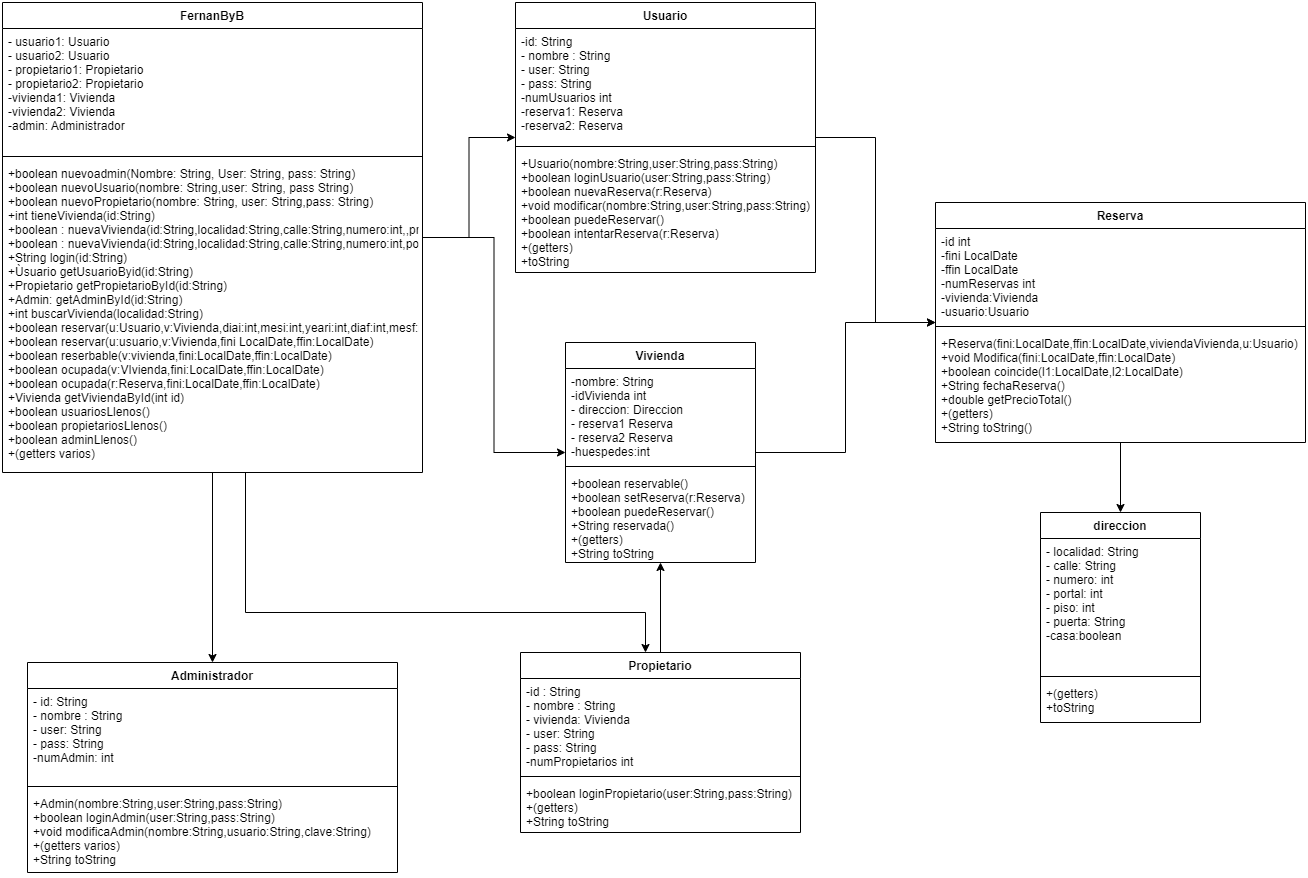

The diagram above was exported from draw.io. Its source (the exported page's mxGraphModel, read from the mxfile embedded in the PNG):
<mxGraphModel dx="2208" dy="802" grid="1" gridSize="10" guides="1" tooltips="1" connect="1" arrows="1" fold="1" page="1" pageScale="1" pageWidth="827" pageHeight="1169" math="0" shadow="0">
  <root>
    <mxCell id="0" />
    <mxCell id="1" parent="0" />
    <mxCell id="oOle2X-h1K1N9SoHLezG-5" style="edgeStyle=orthogonalEdgeStyle;rounded=0;orthogonalLoop=1;jettySize=auto;html=1;" edge="1" parent="1" source="jN_nPa4Cm4oCaShNH3PP-1" target="uW5VmN5akrV5gZPg2zZA-5">
      <mxGeometry relative="1" as="geometry" />
    </mxCell>
    <mxCell id="jN_nPa4Cm4oCaShNH3PP-1" value="Usuario" style="swimlane;fontStyle=1;align=center;verticalAlign=top;childLayout=stackLayout;horizontal=1;startSize=26;horizontalStack=0;resizeParent=1;resizeParentMax=0;resizeLast=0;collapsible=1;marginBottom=0;" parent="1" vertex="1">
      <mxGeometry x="100" y="90" width="300" height="270" as="geometry">
        <mxRectangle x="340" y="170" width="90" height="30" as="alternateBounds" />
      </mxGeometry>
    </mxCell>
    <mxCell id="jN_nPa4Cm4oCaShNH3PP-2" value="-id: String&#10;- nombre : String&#10;- user: String&#10;- pass: String&#10;-numUsuarios int&#10;-reserva1: Reserva&#10;-reserva2: Reserva" style="text;strokeColor=none;fillColor=none;align=left;verticalAlign=top;spacingLeft=4;spacingRight=4;overflow=hidden;rotatable=0;points=[[0,0.5],[1,0.5]];portConstraint=eastwest;" parent="jN_nPa4Cm4oCaShNH3PP-1" vertex="1">
      <mxGeometry y="26" width="300" height="114" as="geometry" />
    </mxCell>
    <mxCell id="jN_nPa4Cm4oCaShNH3PP-3" value="" style="line;strokeWidth=1;fillColor=none;align=left;verticalAlign=middle;spacingTop=-1;spacingLeft=3;spacingRight=3;rotatable=0;labelPosition=right;points=[];portConstraint=eastwest;strokeColor=inherit;" parent="jN_nPa4Cm4oCaShNH3PP-1" vertex="1">
      <mxGeometry y="140" width="300" height="8" as="geometry" />
    </mxCell>
    <mxCell id="jN_nPa4Cm4oCaShNH3PP-4" value="+Usuario(nombre:String,user:String,pass:String)&#10;+boolean loginUsuario(user:String,pass:String)&#10;+boolean nuevaReserva(r:Reserva)&#10;+void modificar(nombre:String,user:String,pass:String)&#10;+boolean puedeReservar()&#10;+boolean intentarReserva(r:Reserva)&#10;+(getters)&#10;+toString&#10;" style="text;strokeColor=none;fillColor=none;align=left;verticalAlign=top;spacingLeft=4;spacingRight=4;overflow=hidden;rotatable=0;points=[[0,0.5],[1,0.5]];portConstraint=eastwest;" parent="jN_nPa4Cm4oCaShNH3PP-1" vertex="1">
      <mxGeometry y="148" width="300" height="122" as="geometry" />
    </mxCell>
    <mxCell id="oOle2X-h1K1N9SoHLezG-9" style="edgeStyle=orthogonalEdgeStyle;rounded=0;orthogonalLoop=1;jettySize=auto;html=1;" edge="1" parent="1" source="jN_nPa4Cm4oCaShNH3PP-5" target="jN_nPa4Cm4oCaShNH3PP-10">
      <mxGeometry relative="1" as="geometry" />
    </mxCell>
    <mxCell id="jN_nPa4Cm4oCaShNH3PP-5" value="Propietario" style="swimlane;fontStyle=1;align=center;verticalAlign=top;childLayout=stackLayout;horizontal=1;startSize=26;horizontalStack=0;resizeParent=1;resizeParentMax=0;resizeLast=0;collapsible=1;marginBottom=0;" parent="1" vertex="1">
      <mxGeometry x="105" y="740" width="280" height="180" as="geometry">
        <mxRectangle x="330" y="470" width="100" height="30" as="alternateBounds" />
      </mxGeometry>
    </mxCell>
    <mxCell id="jN_nPa4Cm4oCaShNH3PP-6" value="-id : String&#10;- nombre : String&#10;- vivienda: Vivienda&#10;- user: String&#10;- pass: String&#10;-numPropietarios int" style="text;strokeColor=none;fillColor=none;align=left;verticalAlign=top;spacingLeft=4;spacingRight=4;overflow=hidden;rotatable=0;points=[[0,0.5],[1,0.5]];portConstraint=eastwest;" parent="jN_nPa4Cm4oCaShNH3PP-5" vertex="1">
      <mxGeometry y="26" width="280" height="94" as="geometry" />
    </mxCell>
    <mxCell id="jN_nPa4Cm4oCaShNH3PP-7" value="" style="line;strokeWidth=1;fillColor=none;align=left;verticalAlign=middle;spacingTop=-1;spacingLeft=3;spacingRight=3;rotatable=0;labelPosition=right;points=[];portConstraint=eastwest;strokeColor=inherit;" parent="jN_nPa4Cm4oCaShNH3PP-5" vertex="1">
      <mxGeometry y="120" width="280" height="8" as="geometry" />
    </mxCell>
    <mxCell id="jN_nPa4Cm4oCaShNH3PP-8" value="+boolean loginPropietario(user:String,pass:String)&#10;+(getters)&#10;+String toString" style="text;strokeColor=none;fillColor=none;align=left;verticalAlign=top;spacingLeft=4;spacingRight=4;overflow=hidden;rotatable=0;points=[[0,0.5],[1,0.5]];portConstraint=eastwest;" parent="jN_nPa4Cm4oCaShNH3PP-5" vertex="1">
      <mxGeometry y="128" width="280" height="52" as="geometry" />
    </mxCell>
    <mxCell id="oOle2X-h1K1N9SoHLezG-4" style="edgeStyle=orthogonalEdgeStyle;rounded=0;orthogonalLoop=1;jettySize=auto;html=1;" edge="1" parent="1" source="jN_nPa4Cm4oCaShNH3PP-10" target="uW5VmN5akrV5gZPg2zZA-5">
      <mxGeometry relative="1" as="geometry" />
    </mxCell>
    <mxCell id="jN_nPa4Cm4oCaShNH3PP-10" value="Vivienda" style="swimlane;fontStyle=1;align=center;verticalAlign=top;childLayout=stackLayout;horizontal=1;startSize=26;horizontalStack=0;resizeParent=1;resizeParentMax=0;resizeLast=0;collapsible=1;marginBottom=0;" parent="1" vertex="1">
      <mxGeometry x="150" y="430" width="190" height="220" as="geometry">
        <mxRectangle x="540" y="760" width="90" height="30" as="alternateBounds" />
      </mxGeometry>
    </mxCell>
    <mxCell id="jN_nPa4Cm4oCaShNH3PP-11" value="-nombre: String&#10;-idVivienda int&#10;- direccion: Direccion&#10;- reserva1 Reserva&#10;- reserva2 Reserva&#10;-huespedes:int" style="text;strokeColor=none;fillColor=none;align=left;verticalAlign=top;spacingLeft=4;spacingRight=4;overflow=hidden;rotatable=0;points=[[0,0.5],[1,0.5]];portConstraint=eastwest;" parent="jN_nPa4Cm4oCaShNH3PP-10" vertex="1">
      <mxGeometry y="26" width="190" height="94" as="geometry" />
    </mxCell>
    <mxCell id="jN_nPa4Cm4oCaShNH3PP-12" value="" style="line;strokeWidth=1;fillColor=none;align=left;verticalAlign=middle;spacingTop=-1;spacingLeft=3;spacingRight=3;rotatable=0;labelPosition=right;points=[];portConstraint=eastwest;strokeColor=inherit;" parent="jN_nPa4Cm4oCaShNH3PP-10" vertex="1">
      <mxGeometry y="120" width="190" height="8" as="geometry" />
    </mxCell>
    <mxCell id="jN_nPa4Cm4oCaShNH3PP-13" value="+boolean reservable()&#10;+boolean setReserva(r:Reserva)&#10;+boolean puedeReservar()&#10;+String reservada()&#10;+(getters)&#10;+String toString" style="text;strokeColor=none;fillColor=none;align=left;verticalAlign=top;spacingLeft=4;spacingRight=4;overflow=hidden;rotatable=0;points=[[0,0.5],[1,0.5]];portConstraint=eastwest;" parent="jN_nPa4Cm4oCaShNH3PP-10" vertex="1">
      <mxGeometry y="128" width="190" height="92" as="geometry" />
    </mxCell>
    <mxCell id="oOle2X-h1K1N9SoHLezG-1" style="edgeStyle=orthogonalEdgeStyle;rounded=0;orthogonalLoop=1;jettySize=auto;html=1;" edge="1" parent="1" source="jN_nPa4Cm4oCaShNH3PP-14" target="jN_nPa4Cm4oCaShNH3PP-18">
      <mxGeometry relative="1" as="geometry" />
    </mxCell>
    <mxCell id="oOle2X-h1K1N9SoHLezG-2" style="edgeStyle=orthogonalEdgeStyle;rounded=0;orthogonalLoop=1;jettySize=auto;html=1;" edge="1" parent="1" source="jN_nPa4Cm4oCaShNH3PP-14" target="jN_nPa4Cm4oCaShNH3PP-1">
      <mxGeometry relative="1" as="geometry" />
    </mxCell>
    <mxCell id="oOle2X-h1K1N9SoHLezG-3" style="edgeStyle=orthogonalEdgeStyle;rounded=0;orthogonalLoop=1;jettySize=auto;html=1;" edge="1" parent="1" source="jN_nPa4Cm4oCaShNH3PP-14" target="jN_nPa4Cm4oCaShNH3PP-10">
      <mxGeometry relative="1" as="geometry" />
    </mxCell>
    <mxCell id="oOle2X-h1K1N9SoHLezG-8" style="edgeStyle=orthogonalEdgeStyle;rounded=0;orthogonalLoop=1;jettySize=auto;html=1;" edge="1" parent="1" source="jN_nPa4Cm4oCaShNH3PP-14" target="jN_nPa4Cm4oCaShNH3PP-5">
      <mxGeometry relative="1" as="geometry">
        <Array as="points">
          <mxPoint x="-170" y="700" />
          <mxPoint x="230" y="700" />
        </Array>
      </mxGeometry>
    </mxCell>
    <mxCell id="jN_nPa4Cm4oCaShNH3PP-14" value="FernanByB" style="swimlane;fontStyle=1;align=center;verticalAlign=top;childLayout=stackLayout;horizontal=1;startSize=26;horizontalStack=0;resizeParent=1;resizeParentMax=0;resizeLast=0;collapsible=1;marginBottom=0;" parent="1" vertex="1">
      <mxGeometry x="-413" y="90" width="420" height="470" as="geometry" />
    </mxCell>
    <mxCell id="jN_nPa4Cm4oCaShNH3PP-15" value="- usuario1: Usuario&#10;- usuario2: Usuario&#10;- propietario1: Propietario&#10;- propietario2: Propietario&#10;-vivienda1: Vivienda&#10;-vivienda2: Vivienda&#10;-admin: Administrador" style="text;strokeColor=none;fillColor=none;align=left;verticalAlign=top;spacingLeft=4;spacingRight=4;overflow=hidden;rotatable=0;points=[[0,0.5],[1,0.5]];portConstraint=eastwest;" parent="jN_nPa4Cm4oCaShNH3PP-14" vertex="1">
      <mxGeometry y="26" width="420" height="124" as="geometry" />
    </mxCell>
    <mxCell id="jN_nPa4Cm4oCaShNH3PP-16" value="" style="line;strokeWidth=1;fillColor=none;align=left;verticalAlign=middle;spacingTop=-1;spacingLeft=3;spacingRight=3;rotatable=0;labelPosition=right;points=[];portConstraint=eastwest;strokeColor=inherit;" parent="jN_nPa4Cm4oCaShNH3PP-14" vertex="1">
      <mxGeometry y="150" width="420" height="8" as="geometry" />
    </mxCell>
    <mxCell id="jN_nPa4Cm4oCaShNH3PP-17" value="+boolean nuevoadmin(Nombre: String, User: String, pass: String)&#10;+boolean nuevoUsuario(nombre: String,user: String, pass String)&#10;+boolean nuevoPropietario(nombre: String, user: String,pass: String)&#10;+int tieneVivienda(id:String)&#10;+boolean : nuevaVivienda(id:String,localidad:String,calle:String,numero:int,,precionoche:int,huespedes:int)&#10;+boolean : nuevaVivienda(id:String,localidad:String,calle:String,numero:int,portal:int,piso:int,puerta:String,precionoche:int,huespedes:int)&#10;+String login(id:String)&#10;+Ùsuario getUsuarioByid(id:String)&#10;+Propietario getPropietarioById(id:String)&#10;+Admin: getAdminById(id:String)&#10;+int buscarVivienda(localidad:String)&#10;+boolean reservar(u:Usuario,v:Vivienda,diai:int,mesi:int,yeari:int,diaf:int,mesf:int,yearf:int)&#10;+boolean reservar(u:usuario,v:Vivienda,fini LocalDate,ffin:LocalDate)&#10;+boolean reserbable(v:vivienda,fini:LocalDate,ffin:LocalDate)&#10;+boolean ocupada(v:VIvienda,fini:LocalDate,ffin:LocalDate)&#10;+boolean ocupada(r:Reserva,fini:LocalDate,ffin:LocalDate)&#10;+Vivienda getViviendaById(int id)&#10;+boolean usuariosLlenos()&#10;+boolean propietariosLlenos()&#10;+boolean adminLlenos()&#10;+(getters varios)&#10;" style="text;strokeColor=none;fillColor=none;align=left;verticalAlign=top;spacingLeft=4;spacingRight=4;overflow=hidden;rotatable=0;points=[[0,0.5],[1,0.5]];portConstraint=eastwest;" parent="jN_nPa4Cm4oCaShNH3PP-14" vertex="1">
      <mxGeometry y="158" width="420" height="312" as="geometry" />
    </mxCell>
    <mxCell id="jN_nPa4Cm4oCaShNH3PP-18" value="Administrador" style="swimlane;fontStyle=1;align=center;verticalAlign=top;childLayout=stackLayout;horizontal=1;startSize=26;horizontalStack=0;resizeParent=1;resizeParentMax=0;resizeLast=0;collapsible=1;marginBottom=0;" parent="1" vertex="1">
      <mxGeometry x="-388" y="750" width="370" height="210" as="geometry">
        <mxRectangle x="330" y="780" width="120" height="30" as="alternateBounds" />
      </mxGeometry>
    </mxCell>
    <mxCell id="jN_nPa4Cm4oCaShNH3PP-19" value="- id: String&#10;- nombre : String&#10;- user: String&#10;- pass: String&#10;-numAdmin: int" style="text;strokeColor=none;fillColor=none;align=left;verticalAlign=top;spacingLeft=4;spacingRight=4;overflow=hidden;rotatable=0;points=[[0,0.5],[1,0.5]];portConstraint=eastwest;" parent="jN_nPa4Cm4oCaShNH3PP-18" vertex="1">
      <mxGeometry y="26" width="370" height="94" as="geometry" />
    </mxCell>
    <mxCell id="jN_nPa4Cm4oCaShNH3PP-20" value="" style="line;strokeWidth=1;fillColor=none;align=left;verticalAlign=middle;spacingTop=-1;spacingLeft=3;spacingRight=3;rotatable=0;labelPosition=right;points=[];portConstraint=eastwest;strokeColor=inherit;" parent="jN_nPa4Cm4oCaShNH3PP-18" vertex="1">
      <mxGeometry y="120" width="370" height="8" as="geometry" />
    </mxCell>
    <mxCell id="jN_nPa4Cm4oCaShNH3PP-21" value="+Admin(nombre:String,user:String,pass:String)&#10;+boolean loginAdmin(user:String,pass:String)&#10;+void modificaAdmin(nombre:String,usuario:String,clave:String)&#10;+(getters varios)&#10;+String toString" style="text;strokeColor=none;fillColor=none;align=left;verticalAlign=top;spacingLeft=4;spacingRight=4;overflow=hidden;rotatable=0;points=[[0,0.5],[1,0.5]];portConstraint=eastwest;" parent="jN_nPa4Cm4oCaShNH3PP-18" vertex="1">
      <mxGeometry y="128" width="370" height="82" as="geometry" />
    </mxCell>
    <mxCell id="uW5VmN5akrV5gZPg2zZA-1" value="direccion" style="swimlane;fontStyle=1;align=center;verticalAlign=top;childLayout=stackLayout;horizontal=1;startSize=26;horizontalStack=0;resizeParent=1;resizeParentMax=0;resizeLast=0;collapsible=1;marginBottom=0;" parent="1" vertex="1">
      <mxGeometry x="625" y="600" width="160" height="210" as="geometry">
        <mxRectangle x="610" y="650" width="90" height="30" as="alternateBounds" />
      </mxGeometry>
    </mxCell>
    <mxCell id="uW5VmN5akrV5gZPg2zZA-2" value="- localidad: String&#10;- calle: String&#10;- numero: int&#10;- portal: int&#10;- piso: int&#10;- puerta: String&#10;-casa:boolean" style="text;strokeColor=none;fillColor=none;align=left;verticalAlign=top;spacingLeft=4;spacingRight=4;overflow=hidden;rotatable=0;points=[[0,0.5],[1,0.5]];portConstraint=eastwest;" parent="uW5VmN5akrV5gZPg2zZA-1" vertex="1">
      <mxGeometry y="26" width="160" height="134" as="geometry" />
    </mxCell>
    <mxCell id="uW5VmN5akrV5gZPg2zZA-3" value="" style="line;strokeWidth=1;fillColor=none;align=left;verticalAlign=middle;spacingTop=-1;spacingLeft=3;spacingRight=3;rotatable=0;labelPosition=right;points=[];portConstraint=eastwest;strokeColor=inherit;" parent="uW5VmN5akrV5gZPg2zZA-1" vertex="1">
      <mxGeometry y="160" width="160" height="8" as="geometry" />
    </mxCell>
    <mxCell id="uW5VmN5akrV5gZPg2zZA-4" value="+(getters)&#10;+toString" style="text;strokeColor=none;fillColor=none;align=left;verticalAlign=top;spacingLeft=4;spacingRight=4;overflow=hidden;rotatable=0;points=[[0,0.5],[1,0.5]];portConstraint=eastwest;" parent="uW5VmN5akrV5gZPg2zZA-1" vertex="1">
      <mxGeometry y="168" width="160" height="42" as="geometry" />
    </mxCell>
    <mxCell id="oOle2X-h1K1N9SoHLezG-6" style="edgeStyle=orthogonalEdgeStyle;rounded=0;orthogonalLoop=1;jettySize=auto;html=1;" edge="1" parent="1" source="uW5VmN5akrV5gZPg2zZA-5" target="uW5VmN5akrV5gZPg2zZA-1">
      <mxGeometry relative="1" as="geometry" />
    </mxCell>
    <mxCell id="uW5VmN5akrV5gZPg2zZA-5" value="Reserva" style="swimlane;fontStyle=1;align=center;verticalAlign=top;childLayout=stackLayout;horizontal=1;startSize=26;horizontalStack=0;resizeParent=1;resizeParentMax=0;resizeLast=0;collapsible=1;marginBottom=0;" parent="1" vertex="1">
      <mxGeometry x="520" y="290" width="370" height="240" as="geometry" />
    </mxCell>
    <mxCell id="uW5VmN5akrV5gZPg2zZA-6" value="-id int&#10;-fini LocalDate&#10;-ffin LocalDate&#10;-numReservas int&#10;-vivienda:Vivienda&#10;-usuario:Usuario" style="text;strokeColor=none;fillColor=none;align=left;verticalAlign=top;spacingLeft=4;spacingRight=4;overflow=hidden;rotatable=0;points=[[0,0.5],[1,0.5]];portConstraint=eastwest;" parent="uW5VmN5akrV5gZPg2zZA-5" vertex="1">
      <mxGeometry y="26" width="370" height="94" as="geometry" />
    </mxCell>
    <mxCell id="uW5VmN5akrV5gZPg2zZA-7" value="" style="line;strokeWidth=1;fillColor=none;align=left;verticalAlign=middle;spacingTop=-1;spacingLeft=3;spacingRight=3;rotatable=0;labelPosition=right;points=[];portConstraint=eastwest;strokeColor=inherit;" parent="uW5VmN5akrV5gZPg2zZA-5" vertex="1">
      <mxGeometry y="120" width="370" height="8" as="geometry" />
    </mxCell>
    <mxCell id="uW5VmN5akrV5gZPg2zZA-8" value="+Reserva(fini:LocalDate,ffin:LocalDate,viviendaVivienda,u:Usuario)&#10;+void Modifica(fini:LocalDate,ffin:LocalDate)&#10;+boolean coincide(l1:LocalDate,l2:LocalDate)&#10;+String fechaReserva()&#10;+double getPrecioTotal()&#10;+(getters)&#10;+String toString()&#10;" style="text;strokeColor=none;fillColor=none;align=left;verticalAlign=top;spacingLeft=4;spacingRight=4;overflow=hidden;rotatable=0;points=[[0,0.5],[1,0.5]];portConstraint=eastwest;" parent="uW5VmN5akrV5gZPg2zZA-5" vertex="1">
      <mxGeometry y="128" width="370" height="112" as="geometry" />
    </mxCell>
  </root>
</mxGraphModel>